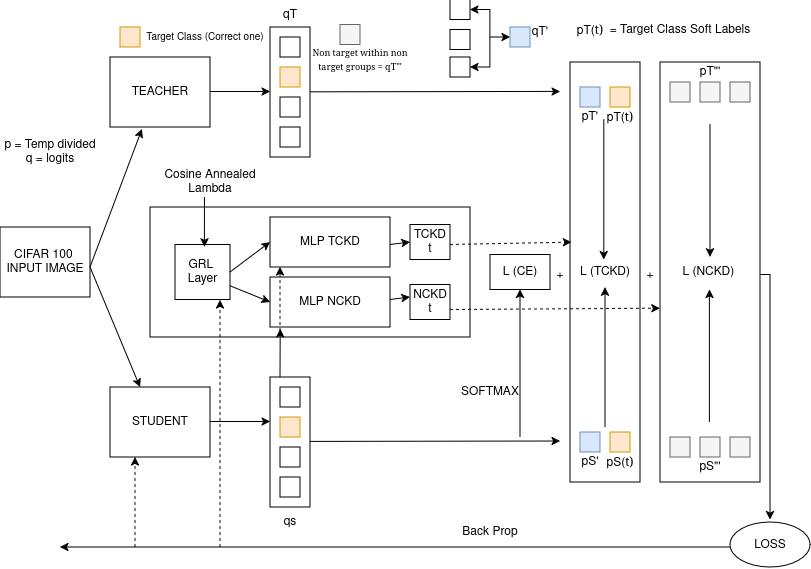

The diagram above was exported from draw.io. Its source (the exported page's mxGraphModel, read from the mxfile embedded in the PNG):
<mxGraphModel dx="864" dy="472" grid="1" gridSize="10" guides="1" tooltips="1" connect="1" arrows="1" fold="1" page="1" pageScale="1" pageWidth="850" pageHeight="1100" background="#FFFFFF" math="0" shadow="0">
  <root>
    <mxCell id="0" />
    <mxCell id="1" parent="0" />
    <mxCell id="umuES_MO5EUSmDneJ6_y-1" parent="1" style="rounded=0;whiteSpace=wrap;html=1;" value="CIFAR 100&amp;nbsp;&lt;div&gt;INPUT IMAGE&lt;/div&gt;" vertex="1">
      <mxGeometry height="70" width="90" x="40" y="230" as="geometry" />
    </mxCell>
    <mxCell id="umuES_MO5EUSmDneJ6_y-3" edge="1" parent="1" style="endArrow=classic;html=1;rounded=0;entryX=0.32;entryY=1.029;entryDx=0;entryDy=0;entryPerimeter=0;" target="umuES_MO5EUSmDneJ6_y-4" value="">
      <mxGeometry height="50" relative="1" width="50" as="geometry">
        <mxPoint x="130" y="270" as="sourcePoint" />
        <mxPoint x="184.19354838709683" y="150" as="targetPoint" />
      </mxGeometry>
    </mxCell>
    <mxCell id="umuES_MO5EUSmDneJ6_y-4" parent="1" style="rounded=0;whiteSpace=wrap;html=1;" value="TEACHER" vertex="1">
      <mxGeometry height="70" width="100" x="150" y="60" as="geometry" />
    </mxCell>
    <mxCell id="umuES_MO5EUSmDneJ6_y-7" edge="1" parent="1" style="endArrow=classic;html=1;rounded=0;" value="">
      <mxGeometry height="50" relative="1" width="50" as="geometry">
        <mxPoint x="130" y="270" as="sourcePoint" />
        <mxPoint x="180" y="390" as="targetPoint" />
      </mxGeometry>
    </mxCell>
    <mxCell id="umuES_MO5EUSmDneJ6_y-9" edge="1" parent="1" style="endArrow=classic;html=1;rounded=0;" value="">
      <mxGeometry height="50" relative="1" width="50" as="geometry">
        <mxPoint x="250" y="94.5" as="sourcePoint" />
        <mxPoint x="310" y="94.5" as="targetPoint" />
      </mxGeometry>
    </mxCell>
    <mxCell id="umuES_MO5EUSmDneJ6_y-10" parent="1" style="rounded=0;whiteSpace=wrap;html=1;" value="" vertex="1">
      <mxGeometry height="130" width="40" x="310" y="30" as="geometry" />
    </mxCell>
    <mxCell id="umuES_MO5EUSmDneJ6_y-11" parent="1" style="rounded=0;whiteSpace=wrap;html=1;" value="STUDENT" vertex="1">
      <mxGeometry height="70" width="100" x="150" y="390" as="geometry" />
    </mxCell>
    <mxCell id="umuES_MO5EUSmDneJ6_y-12" edge="1" parent="1" style="endArrow=classic;html=1;rounded=0;" value="">
      <mxGeometry height="50" relative="1" width="50" as="geometry">
        <mxPoint x="250" y="424.5" as="sourcePoint" />
        <mxPoint x="310" y="424.5" as="targetPoint" />
      </mxGeometry>
    </mxCell>
    <mxCell id="umuES_MO5EUSmDneJ6_y-14" parent="1" style="whiteSpace=wrap;html=1;aspect=fixed;" value="" vertex="1">
      <mxGeometry height="20" width="20" x="320" y="40" as="geometry" />
    </mxCell>
    <mxCell id="umuES_MO5EUSmDneJ6_y-15" parent="1" style="whiteSpace=wrap;html=1;aspect=fixed;" value="" vertex="1">
      <mxGeometry height="20" width="20" x="320" y="100" as="geometry" />
    </mxCell>
    <mxCell id="umuES_MO5EUSmDneJ6_y-16" parent="1" style="whiteSpace=wrap;html=1;aspect=fixed;fillColor=#ffe6cc;strokeColor=#d79b00;" value="" vertex="1">
      <mxGeometry height="20" width="20" x="320" y="70" as="geometry" />
    </mxCell>
    <mxCell id="umuES_MO5EUSmDneJ6_y-19" parent="1" style="whiteSpace=wrap;html=1;aspect=fixed;" value="" vertex="1">
      <mxGeometry height="20" width="20" x="320" y="130" as="geometry" />
    </mxCell>
    <mxCell id="umuES_MO5EUSmDneJ6_y-20" parent="1" style="whiteSpace=wrap;html=1;aspect=fixed;fillColor=#ffe6cc;strokeColor=#d79b00;" value="" vertex="1">
      <mxGeometry height="20" width="20" x="160" y="30" as="geometry" />
    </mxCell>
    <mxCell id="umuES_MO5EUSmDneJ6_y-21" parent="1" style="text;html=1;whiteSpace=wrap;strokeColor=none;fillColor=none;align=center;verticalAlign=middle;rounded=0;fontSize=10;" value="Target Class (Correct one)" vertex="1">
      <mxGeometry height="15" width="130" x="180" y="32.5" as="geometry" />
    </mxCell>
    <mxCell id="umuES_MO5EUSmDneJ6_y-22" parent="1" style="rounded=0;whiteSpace=wrap;html=1;" value="" vertex="1">
      <mxGeometry height="130" width="40" x="310" y="380" as="geometry" />
    </mxCell>
    <mxCell id="umuES_MO5EUSmDneJ6_y-23" parent="1" style="whiteSpace=wrap;html=1;aspect=fixed;" value="" vertex="1">
      <mxGeometry height="20" width="20" x="320" y="390" as="geometry" />
    </mxCell>
    <mxCell id="umuES_MO5EUSmDneJ6_y-24" parent="1" style="whiteSpace=wrap;html=1;aspect=fixed;" value="" vertex="1">
      <mxGeometry height="20" width="20" x="320" y="450" as="geometry" />
    </mxCell>
    <mxCell id="umuES_MO5EUSmDneJ6_y-25" parent="1" style="whiteSpace=wrap;html=1;aspect=fixed;fillColor=#ffe6cc;strokeColor=#d79b00;" value="" vertex="1">
      <mxGeometry height="20" width="20" x="320" y="420" as="geometry" />
    </mxCell>
    <mxCell id="umuES_MO5EUSmDneJ6_y-26" parent="1" style="whiteSpace=wrap;html=1;aspect=fixed;" value="" vertex="1">
      <mxGeometry height="20" width="20" x="320" y="480" as="geometry" />
    </mxCell>
    <mxCell id="umuES_MO5EUSmDneJ6_y-27" parent="1" style="rounded=0;whiteSpace=wrap;html=1;" value="" vertex="1">
      <mxGeometry height="130" width="320" x="190" y="210" as="geometry" />
    </mxCell>
    <mxCell id="umuES_MO5EUSmDneJ6_y-28" parent="1" style="rounded=0;whiteSpace=wrap;html=1;" value="GRL&amp;nbsp;&lt;div&gt;Layer&lt;/div&gt;" vertex="1">
      <mxGeometry height="55" width="55" x="215" y="247.5" as="geometry" />
    </mxCell>
    <mxCell id="umuES_MO5EUSmDneJ6_y-29" parent="1" style="rounded=0;whiteSpace=wrap;html=1;" value="MLP TCKD" vertex="1">
      <mxGeometry height="50" width="120" x="310" y="220" as="geometry" />
    </mxCell>
    <mxCell id="umuES_MO5EUSmDneJ6_y-30" parent="1" style="rounded=0;whiteSpace=wrap;html=1;" value="MLP NCKD" vertex="1">
      <mxGeometry height="50" width="120" x="310" y="280" as="geometry" />
    </mxCell>
    <mxCell id="umuES_MO5EUSmDneJ6_y-31" edge="1" parent="1" source="umuES_MO5EUSmDneJ6_y-28" style="endArrow=classic;html=1;rounded=0;entryX=0;entryY=0.5;entryDx=0;entryDy=0;exitX=1;exitY=0.5;exitDx=0;exitDy=0;" target="umuES_MO5EUSmDneJ6_y-29" value="">
      <mxGeometry height="50" relative="1" width="50" as="geometry">
        <mxPoint x="275" y="270" as="sourcePoint" />
        <mxPoint x="315" y="220" as="targetPoint" />
      </mxGeometry>
    </mxCell>
    <mxCell id="umuES_MO5EUSmDneJ6_y-32" edge="1" parent="1" source="umuES_MO5EUSmDneJ6_y-28" style="endArrow=classic;html=1;rounded=0;entryX=0;entryY=0.5;entryDx=0;entryDy=0;exitX=1;exitY=0.75;exitDx=0;exitDy=0;" target="umuES_MO5EUSmDneJ6_y-30" value="">
      <mxGeometry height="50" relative="1" width="50" as="geometry">
        <mxPoint x="275" y="287.5" as="sourcePoint" />
        <mxPoint x="310" y="262.5" as="targetPoint" />
      </mxGeometry>
    </mxCell>
    <mxCell id="umuES_MO5EUSmDneJ6_y-35" parent="1" style="rounded=0;whiteSpace=wrap;html=1;" value="NCKD&lt;div&gt;t&lt;/div&gt;" vertex="1">
      <mxGeometry height="35" width="40" x="450" y="287.5" as="geometry" />
    </mxCell>
    <mxCell id="umuES_MO5EUSmDneJ6_y-38" edge="1" parent="1" style="endArrow=classic;html=1;rounded=0;entryX=0.085;entryY=1.04;entryDx=0;entryDy=0;entryPerimeter=0;" target="umuES_MO5EUSmDneJ6_y-30" value="">
      <mxGeometry height="50" relative="1" width="50" as="geometry">
        <mxPoint x="320" y="380" as="sourcePoint" />
        <mxPoint x="370" y="330" as="targetPoint" />
      </mxGeometry>
    </mxCell>
    <mxCell id="umuES_MO5EUSmDneJ6_y-40" edge="1" parent="1" style="endArrow=classic;dashed=1;html=1;rounded=0;endFill=1;" value="">
      <mxGeometry height="50" relative="1" width="50" as="geometry">
        <mxPoint x="320" y="334" as="sourcePoint" />
        <mxPoint x="320" y="270" as="targetPoint" />
      </mxGeometry>
    </mxCell>
    <mxCell id="umuES_MO5EUSmDneJ6_y-41" parent="1" style="text;html=1;whiteSpace=wrap;strokeColor=none;fillColor=none;align=center;verticalAlign=middle;rounded=0;" value="qT" vertex="1">
      <mxGeometry height="30" width="60" x="300" y="2.5" as="geometry" />
    </mxCell>
    <mxCell id="umuES_MO5EUSmDneJ6_y-42" parent="1" style="text;html=1;whiteSpace=wrap;strokeColor=none;fillColor=none;align=center;verticalAlign=middle;rounded=0;" value="qs" vertex="1">
      <mxGeometry height="30" width="60" x="300" y="510" as="geometry" />
    </mxCell>
    <mxCell id="umuES_MO5EUSmDneJ6_y-44" edge="1" parent="1" style="endArrow=classic;html=1;rounded=0;" value="">
      <mxGeometry height="50" relative="1" width="50" as="geometry">
        <mxPoint x="350" y="444.41" as="sourcePoint" />
        <mxPoint x="600" y="444" as="targetPoint" />
      </mxGeometry>
    </mxCell>
    <mxCell id="umuES_MO5EUSmDneJ6_y-70" parent="1" style="rounded=0;whiteSpace=wrap;html=1;" value="&lt;font&gt;TCKD&lt;/font&gt;&lt;div&gt;&lt;font&gt;t&lt;/font&gt;&lt;/div&gt;" vertex="1">
      <mxGeometry height="35" width="40" x="450" y="227.5" as="geometry" />
    </mxCell>
    <mxCell id="umuES_MO5EUSmDneJ6_y-71" edge="1" parent="1" style="endArrow=classic;html=1;rounded=0;entryX=0;entryY=0.5;entryDx=0;entryDy=0;" target="umuES_MO5EUSmDneJ6_y-70" value="">
      <mxGeometry height="50" relative="1" width="50" as="geometry">
        <mxPoint x="430" y="247.5" as="sourcePoint" />
        <mxPoint x="450" y="245" as="targetPoint" />
      </mxGeometry>
    </mxCell>
    <mxCell id="umuES_MO5EUSmDneJ6_y-72" edge="1" parent="1" style="endArrow=classic;html=1;rounded=0;entryX=0;entryY=0.5;entryDx=0;entryDy=0;" value="">
      <mxGeometry height="50" relative="1" width="50" as="geometry">
        <mxPoint x="430" y="302.5" as="sourcePoint" />
        <mxPoint x="450" y="300" as="targetPoint" />
      </mxGeometry>
    </mxCell>
    <mxCell id="umuES_MO5EUSmDneJ6_y-74" parent="1" style="rounded=0;whiteSpace=wrap;html=1;" value="L (CE)" vertex="1">
      <mxGeometry height="35" width="60" x="530" y="257.5" as="geometry" />
    </mxCell>
    <mxCell id="umuES_MO5EUSmDneJ6_y-75" parent="1" style="rounded=0;whiteSpace=wrap;html=1;" value="L (TCKD)" vertex="1">
      <mxGeometry height="420" width="70" x="610" y="65" as="geometry" />
    </mxCell>
    <mxCell id="umuES_MO5EUSmDneJ6_y-140" edge="1" parent="1" style="edgeStyle=orthogonalEdgeStyle;rounded=0;orthogonalLoop=1;jettySize=auto;html=1;exitX=1;exitY=0.5;exitDx=0;exitDy=0;">
      <mxGeometry relative="1" as="geometry">
        <Array as="points">
          <mxPoint x="810" y="277.5" />
          <mxPoint x="810" y="522.5" />
        </Array>
        <mxPoint x="790" y="277.5" as="sourcePoint" />
        <mxPoint x="810" y="522.5" as="targetPoint" />
      </mxGeometry>
    </mxCell>
    <mxCell id="umuES_MO5EUSmDneJ6_y-76" parent="1" style="rounded=0;whiteSpace=wrap;html=1;" value="L (NCKD)&amp;nbsp;" vertex="1">
      <mxGeometry height="420" width="100" x="700" y="65" as="geometry" />
    </mxCell>
    <mxCell id="umuES_MO5EUSmDneJ6_y-77" edge="1" parent="1" style="endArrow=classic;html=1;rounded=0;" value="">
      <mxGeometry height="50" relative="1" width="50" as="geometry">
        <mxPoint x="350" y="94.82000000000002" as="sourcePoint" />
        <mxPoint x="600" y="94.41" as="targetPoint" />
      </mxGeometry>
    </mxCell>
    <mxCell id="umuES_MO5EUSmDneJ6_y-78" parent="1" style="whiteSpace=wrap;html=1;aspect=fixed;" value="" vertex="1">
      <mxGeometry height="20" width="20" x="490" y="2.5" as="geometry" />
    </mxCell>
    <mxCell id="umuES_MO5EUSmDneJ6_y-79" parent="1" style="whiteSpace=wrap;html=1;aspect=fixed;" value="" vertex="1">
      <mxGeometry height="20" width="20" x="490" y="60" as="geometry" />
    </mxCell>
    <mxCell id="umuES_MO5EUSmDneJ6_y-80" parent="1" style="whiteSpace=wrap;html=1;aspect=fixed;" value="" vertex="1">
      <mxGeometry height="20" width="20" x="490" y="32.5" as="geometry" />
    </mxCell>
    <mxCell id="umuES_MO5EUSmDneJ6_y-82" edge="1" parent="1" style="endArrow=classic;html=1;rounded=0;edgeStyle=orthogonalEdgeStyle;entryX=1;entryY=0.5;entryDx=0;entryDy=0;startArrow=classic;startFill=1;endFill=1;" target="umuES_MO5EUSmDneJ6_y-78" value="">
      <mxGeometry height="50" relative="1" width="50" as="geometry">
        <Array as="points">
          <mxPoint x="530" y="70" />
          <mxPoint x="530" y="12" />
        </Array>
        <mxPoint x="510" y="70" as="sourcePoint" />
        <mxPoint x="560" y="10" as="targetPoint" />
      </mxGeometry>
    </mxCell>
    <mxCell id="umuES_MO5EUSmDneJ6_y-86" edge="1" parent="1" style="endArrow=classic;html=1;rounded=0;" value="">
      <mxGeometry height="50" relative="1" width="50" as="geometry">
        <mxPoint x="530" y="40" as="sourcePoint" />
        <mxPoint x="550" y="40" as="targetPoint" />
      </mxGeometry>
    </mxCell>
    <mxCell id="umuES_MO5EUSmDneJ6_y-88" parent="1" style="whiteSpace=wrap;html=1;aspect=fixed;fillColor=#dae8fc;strokeColor=#6c8ebf;" value="" vertex="1">
      <mxGeometry height="20" width="20" x="550" y="30" as="geometry" />
    </mxCell>
    <mxCell id="umuES_MO5EUSmDneJ6_y-89" parent="1" style="whiteSpace=wrap;html=1;aspect=fixed;fillColor=#dae8fc;strokeColor=#6c8ebf;" value="" vertex="1">
      <mxGeometry height="20" width="20" x="620" y="90" as="geometry" />
    </mxCell>
    <mxCell id="umuES_MO5EUSmDneJ6_y-90" parent="1" style="whiteSpace=wrap;html=1;aspect=fixed;fillColor=#ffe6cc;strokeColor=#d79b00;" value="" vertex="1">
      <mxGeometry height="20" width="20" x="650" y="90" as="geometry" />
    </mxCell>
    <mxCell id="umuES_MO5EUSmDneJ6_y-92" parent="1" style="text;html=1;whiteSpace=wrap;strokeColor=none;fillColor=none;align=center;verticalAlign=middle;rounded=0;" value="qT'" vertex="1">
      <mxGeometry height="30" width="60" x="550" y="20" as="geometry" />
    </mxCell>
    <mxCell id="umuES_MO5EUSmDneJ6_y-93" parent="1" style="whiteSpace=wrap;html=1;aspect=fixed;fillColor=#f5f5f5;fontColor=#333333;strokeColor=#666666;" value="" vertex="1">
      <mxGeometry height="20" width="20" x="380" y="27.5" as="geometry" />
    </mxCell>
    <mxCell id="umuES_MO5EUSmDneJ6_y-97" parent="1" style="text;html=1;whiteSpace=wrap;strokeColor=none;fillColor=none;align=center;verticalAlign=middle;rounded=0;" value="&lt;font style=&quot;font-size: 9px;&quot; face=&quot;Comic Sans MS&quot;&gt;Non target within non target groups = qT&quot;'&lt;/font&gt;" vertex="1">
      <mxGeometry height="30" width="100" x="350" y="47.5" as="geometry" />
    </mxCell>
    <mxCell id="umuES_MO5EUSmDneJ6_y-98" parent="1" style="whiteSpace=wrap;html=1;aspect=fixed;fillColor=#f5f5f5;fontColor=#333333;strokeColor=#666666;" value="" vertex="1">
      <mxGeometry height="20" width="20" x="770" y="85" as="geometry" />
    </mxCell>
    <mxCell id="umuES_MO5EUSmDneJ6_y-99" parent="1" style="whiteSpace=wrap;html=1;aspect=fixed;fillColor=#f5f5f5;fontColor=#333333;strokeColor=#666666;" value="" vertex="1">
      <mxGeometry height="20" width="20" x="740" y="85" as="geometry" />
    </mxCell>
    <mxCell id="umuES_MO5EUSmDneJ6_y-100" parent="1" style="whiteSpace=wrap;html=1;aspect=fixed;fillColor=#f5f5f5;fontColor=#333333;strokeColor=#666666;" value="" vertex="1">
      <mxGeometry height="20" width="20" x="710" y="85" as="geometry" />
    </mxCell>
    <mxCell id="umuES_MO5EUSmDneJ6_y-102" edge="1" parent="1" style="endArrow=classic;dashed=1;html=1;rounded=0;endFill=1;entryX=0.022;entryY=0.429;entryDx=0;entryDy=0;entryPerimeter=0;" target="umuES_MO5EUSmDneJ6_y-75" value="">
      <mxGeometry height="50" relative="1" width="50" as="geometry">
        <mxPoint x="490" y="247.5" as="sourcePoint" />
        <mxPoint x="608" y="320" as="targetPoint" />
      </mxGeometry>
    </mxCell>
    <mxCell id="umuES_MO5EUSmDneJ6_y-104" edge="1" parent="1" style="endArrow=classic;dashed=1;html=1;rounded=0;entryX=-0.002;entryY=0.586;entryDx=0;entryDy=0;entryPerimeter=0;endFill=1;" target="umuES_MO5EUSmDneJ6_y-76" value="">
      <mxGeometry height="50" relative="1" width="50" as="geometry">
        <mxPoint x="490" y="312.5" as="sourcePoint" />
        <mxPoint x="600" y="430" as="targetPoint" />
      </mxGeometry>
    </mxCell>
    <mxCell id="umuES_MO5EUSmDneJ6_y-108" parent="1" style="whiteSpace=wrap;html=1;aspect=fixed;fillColor=#ffe6cc;strokeColor=#d79b00;" value="" vertex="1">
      <mxGeometry height="20" width="20" x="650" y="435" as="geometry" />
    </mxCell>
    <mxCell id="umuES_MO5EUSmDneJ6_y-110" parent="1" style="whiteSpace=wrap;html=1;aspect=fixed;fillColor=#dae8fc;strokeColor=#6c8ebf;" value="" vertex="1">
      <mxGeometry height="20" width="20" x="620" y="435" as="geometry" />
    </mxCell>
    <mxCell id="umuES_MO5EUSmDneJ6_y-113" parent="1" style="text;html=1;whiteSpace=wrap;strokeColor=none;fillColor=none;align=center;verticalAlign=middle;rounded=0;" value="pT'" vertex="1">
      <mxGeometry height="20" width="30" x="615" y="110" as="geometry" />
    </mxCell>
    <mxCell id="umuES_MO5EUSmDneJ6_y-115" parent="1" style="text;html=1;whiteSpace=wrap;strokeColor=none;fillColor=none;align=center;verticalAlign=middle;rounded=0;" value="pT(&lt;font face=&quot;Comic Sans MS&quot;&gt;t)&lt;/font&gt;" vertex="1">
      <mxGeometry height="20" width="30" x="645" y="110" as="geometry" />
    </mxCell>
    <mxCell id="umuES_MO5EUSmDneJ6_y-116" parent="1" style="text;html=1;whiteSpace=wrap;strokeColor=none;fillColor=none;align=center;verticalAlign=middle;rounded=0;" value="pT(&lt;font face=&quot;Comic Sans MS&quot;&gt;t)&lt;/font&gt;" vertex="1">
      <mxGeometry height="20" width="30" x="615" y="22.5" as="geometry" />
    </mxCell>
    <mxCell id="umuES_MO5EUSmDneJ6_y-117" parent="1" style="text;html=1;whiteSpace=wrap;strokeColor=none;fillColor=none;align=center;verticalAlign=middle;rounded=0;" value="= Target Class Soft Labels" vertex="1">
      <mxGeometry height="30" width="160" x="640" y="17.5" as="geometry" />
    </mxCell>
    <mxCell id="umuES_MO5EUSmDneJ6_y-118" parent="1" style="text;html=1;whiteSpace=wrap;strokeColor=none;fillColor=none;align=center;verticalAlign=middle;rounded=0;" value="pS'" vertex="1">
      <mxGeometry height="20" width="30" x="615" y="455" as="geometry" />
    </mxCell>
    <mxCell id="umuES_MO5EUSmDneJ6_y-119" parent="1" style="text;html=1;whiteSpace=wrap;strokeColor=none;fillColor=none;align=center;verticalAlign=middle;rounded=0;" value="pS(&lt;font face=&quot;Comic Sans MS&quot;&gt;t)&lt;/font&gt;" vertex="1">
      <mxGeometry height="20" width="30" x="645" y="455" as="geometry" />
    </mxCell>
    <mxCell id="umuES_MO5EUSmDneJ6_y-120" edge="1" parent="1" style="endArrow=classic;html=1;rounded=0;entryX=0.5;entryY=0.536;entryDx=0;entryDy=0;entryPerimeter=0;" target="umuES_MO5EUSmDneJ6_y-75" value="">
      <mxGeometry height="50" relative="1" width="50" as="geometry">
        <mxPoint x="645" y="430" as="sourcePoint" />
        <mxPoint x="695" y="380" as="targetPoint" />
      </mxGeometry>
    </mxCell>
    <mxCell id="umuES_MO5EUSmDneJ6_y-121" edge="1" parent="1" style="endArrow=none;html=1;rounded=0;entryX=0.5;entryY=0.536;entryDx=0;entryDy=0;entryPerimeter=0;startArrow=classic;startFill=1;endFill=0;" value="">
      <mxGeometry height="50" relative="1" width="50" as="geometry">
        <mxPoint x="643.82" y="262.5" as="sourcePoint" />
        <mxPoint x="643.82" y="122.5" as="targetPoint" />
      </mxGeometry>
    </mxCell>
    <mxCell id="umuES_MO5EUSmDneJ6_y-122" parent="1" style="whiteSpace=wrap;html=1;aspect=fixed;fillColor=#f5f5f5;fontColor=#333333;strokeColor=#666666;" value="" vertex="1">
      <mxGeometry height="20" width="20" x="740" y="440" as="geometry" />
    </mxCell>
    <mxCell id="umuES_MO5EUSmDneJ6_y-123" parent="1" style="whiteSpace=wrap;html=1;aspect=fixed;fillColor=#f5f5f5;fontColor=#333333;strokeColor=#666666;" value="" vertex="1">
      <mxGeometry height="20" width="20" x="710" y="440" as="geometry" />
    </mxCell>
    <mxCell id="umuES_MO5EUSmDneJ6_y-124" parent="1" style="whiteSpace=wrap;html=1;aspect=fixed;fillColor=#f5f5f5;fontColor=#333333;strokeColor=#666666;" value="" vertex="1">
      <mxGeometry height="20" width="20" x="770" y="440" as="geometry" />
    </mxCell>
    <mxCell id="umuES_MO5EUSmDneJ6_y-127" parent="1" style="text;html=1;whiteSpace=wrap;strokeColor=none;fillColor=none;align=center;verticalAlign=middle;rounded=0;" value="pT&quot;'" vertex="1">
      <mxGeometry height="30" width="60" x="720" y="60" as="geometry" />
    </mxCell>
    <mxCell id="umuES_MO5EUSmDneJ6_y-128" parent="1" style="text;html=1;whiteSpace=wrap;strokeColor=none;fillColor=none;align=center;verticalAlign=middle;rounded=0;" value="pS&quot;'" vertex="1">
      <mxGeometry height="30" width="60" x="720" y="455" as="geometry" />
    </mxCell>
    <mxCell id="umuES_MO5EUSmDneJ6_y-131" edge="1" parent="1" style="endArrow=classic;html=1;rounded=0;entryX=0.5;entryY=0.464;entryDx=0;entryDy=0;entryPerimeter=0;" target="umuES_MO5EUSmDneJ6_y-76" value="">
      <mxGeometry height="50" relative="1" width="50" as="geometry">
        <mxPoint x="750" y="127.5" as="sourcePoint" />
        <mxPoint x="800" y="77.5" as="targetPoint" />
      </mxGeometry>
    </mxCell>
    <mxCell id="umuES_MO5EUSmDneJ6_y-132" edge="1" parent="1" style="endArrow=none;html=1;rounded=0;entryX=0.5;entryY=0.464;entryDx=0;entryDy=0;entryPerimeter=0;startArrow=classic;startFill=1;endFill=0;" value="">
      <mxGeometry height="50" relative="1" width="50" as="geometry">
        <mxPoint x="749.41" y="292.5" as="sourcePoint" />
        <mxPoint x="749.41" y="425" as="targetPoint" />
      </mxGeometry>
    </mxCell>
    <mxCell id="umuES_MO5EUSmDneJ6_y-133" parent="1" style="text;html=1;whiteSpace=wrap;strokeColor=none;fillColor=none;align=center;verticalAlign=middle;rounded=0;" value="+" vertex="1">
      <mxGeometry height="30" width="60" x="660" y="262.5" as="geometry" />
    </mxCell>
    <mxCell id="umuES_MO5EUSmDneJ6_y-134" parent="1" style="text;html=1;whiteSpace=wrap;strokeColor=none;fillColor=none;align=center;verticalAlign=middle;rounded=0;" value="+" vertex="1">
      <mxGeometry height="30" width="60" x="570" y="262.5" as="geometry" />
    </mxCell>
    <mxCell id="umuES_MO5EUSmDneJ6_y-135" parent="1" style="text;html=1;whiteSpace=wrap;strokeColor=none;fillColor=none;align=center;verticalAlign=middle;rounded=0;" value="p = Temp divided&lt;div&gt;q = logits&lt;/div&gt;" vertex="1">
      <mxGeometry height="30" width="100" x="40" y="140" as="geometry" />
    </mxCell>
    <mxCell id="umuES_MO5EUSmDneJ6_y-136" edge="1" parent="1" style="endArrow=classic;html=1;rounded=0;entryX=0.5;entryY=1;entryDx=0;entryDy=0;" target="umuES_MO5EUSmDneJ6_y-74" value="">
      <mxGeometry height="50" relative="1" width="50" as="geometry">
        <mxPoint x="560" y="440" as="sourcePoint" />
        <mxPoint x="560" y="300" as="targetPoint" />
      </mxGeometry>
    </mxCell>
    <mxCell id="umuES_MO5EUSmDneJ6_y-139" parent="1" style="text;html=1;whiteSpace=wrap;strokeColor=none;fillColor=none;align=center;verticalAlign=middle;rounded=0;" value="SOFTMAX" vertex="1">
      <mxGeometry height="30" width="60" x="500" y="380" as="geometry" />
    </mxCell>
    <mxCell id="umuES_MO5EUSmDneJ6_y-141" parent="1" style="ellipse;whiteSpace=wrap;html=1;" value="LOSS" vertex="1">
      <mxGeometry height="45" width="80" x="770" y="525" as="geometry" />
    </mxCell>
    <mxCell id="umuES_MO5EUSmDneJ6_y-142" edge="1" parent="1" style="endArrow=classic;html=1;rounded=0;" value="">
      <mxGeometry height="50" relative="1" width="50" as="geometry">
        <mxPoint x="770" y="550" as="sourcePoint" />
        <mxPoint x="100" y="550" as="targetPoint" />
      </mxGeometry>
    </mxCell>
    <mxCell id="umuES_MO5EUSmDneJ6_y-143" edge="1" parent="1" style="endArrow=classic;dashed=1;html=1;rounded=0;endFill=1;" value="">
      <mxGeometry height="50" relative="1" width="50" as="geometry">
        <mxPoint x="260" y="550" as="sourcePoint" />
        <mxPoint x="260" y="303" as="targetPoint" />
      </mxGeometry>
    </mxCell>
    <mxCell id="umuES_MO5EUSmDneJ6_y-148" parent="1" style="text;html=1;whiteSpace=wrap;strokeColor=none;fillColor=none;align=center;verticalAlign=middle;rounded=0;" value="Back Prop" vertex="1">
      <mxGeometry height="30" width="60" x="500" y="520" as="geometry" />
    </mxCell>
    <mxCell id="umuES_MO5EUSmDneJ6_y-149" edge="1" parent="1" style="endArrow=classic;dashed=1;html=1;rounded=0;entryX=0.25;entryY=1;entryDx=0;entryDy=0;endFill=1;" target="umuES_MO5EUSmDneJ6_y-11" value="">
      <mxGeometry height="50" relative="1" width="50" as="geometry">
        <mxPoint x="175" y="550" as="sourcePoint" />
        <mxPoint x="225" y="500" as="targetPoint" />
      </mxGeometry>
    </mxCell>
    <mxCell id="umuES_MO5EUSmDneJ6_y-150" parent="1" style="text;html=1;whiteSpace=wrap;strokeColor=none;fillColor=none;align=center;verticalAlign=middle;rounded=0;" value="Cosine Annealed Lambda" vertex="1">
      <mxGeometry height="30" width="120" x="190" y="170" as="geometry" />
    </mxCell>
    <mxCell id="umuES_MO5EUSmDneJ6_y-152" edge="1" parent="1" style="endArrow=classic;html=1;rounded=0;entryX=0.636;entryY=0.227;entryDx=0;entryDy=0;entryPerimeter=0;" value="">
      <mxGeometry height="50" relative="1" width="50" as="geometry">
        <mxPoint x="244.43" y="200" as="sourcePoint" />
        <mxPoint x="244.41000000000003" y="249.985" as="targetPoint" />
      </mxGeometry>
    </mxCell>
  </root>
</mxGraphModel>